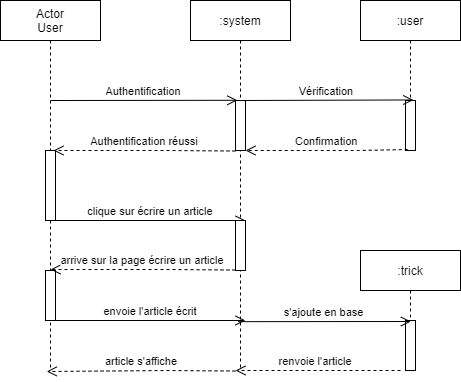

The diagram above was exported from draw.io. Its source (the exported page's mxGraphModel, read from the mxfile embedded in the PNG):
<mxGraphModel dx="1038" dy="489" grid="1" gridSize="10" guides="1" tooltips="1" connect="1" arrows="1" fold="1" page="1" pageScale="1" pageWidth="827" pageHeight="1169" math="0" shadow="0">
  <root>
    <mxCell id="0" />
    <mxCell id="1" parent="0" />
    <mxCell id="-C6RR770tFZefGjW9kf7-1" value="&#10;Actor&#10;User&#10;" style="shape=umlLifeline;perimeter=lifelinePerimeter;container=1;collapsible=0;recursiveResize=0;rounded=0;shadow=0;strokeWidth=1;" parent="1" vertex="1">
      <mxGeometry x="110" y="80" width="100" height="370" as="geometry" />
    </mxCell>
    <mxCell id="-C6RR770tFZefGjW9kf7-3" value="" style="points=[];perimeter=orthogonalPerimeter;rounded=0;shadow=0;strokeWidth=1;" parent="-C6RR770tFZefGjW9kf7-1" vertex="1">
      <mxGeometry x="45" y="150" width="10" height="70" as="geometry" />
    </mxCell>
    <mxCell id="-C6RR770tFZefGjW9kf7-21" value="" style="points=[];perimeter=orthogonalPerimeter;rounded=0;shadow=0;strokeWidth=1;" parent="-C6RR770tFZefGjW9kf7-1" vertex="1">
      <mxGeometry x="45" y="270" width="10" height="50" as="geometry" />
    </mxCell>
    <mxCell id="-C6RR770tFZefGjW9kf7-6" value="envoie l'article écrit" style="verticalAlign=bottom;endArrow=open;endSize=8;exitX=1;exitY=0.95;shadow=0;strokeWidth=1;" parent="-C6RR770tFZefGjW9kf7-1" edge="1">
      <mxGeometry relative="1" as="geometry">
        <mxPoint x="245" y="320" as="targetPoint" />
        <mxPoint x="55" y="320" as="sourcePoint" />
      </mxGeometry>
    </mxCell>
    <mxCell id="-C6RR770tFZefGjW9kf7-5" value=":system" style="shape=umlLifeline;perimeter=lifelinePerimeter;container=1;collapsible=0;recursiveResize=0;rounded=0;shadow=0;strokeWidth=1;" parent="1" vertex="1">
      <mxGeometry x="300" y="80" width="100" height="370" as="geometry" />
    </mxCell>
    <mxCell id="-C6RR770tFZefGjW9kf7-18" value="" style="points=[];perimeter=orthogonalPerimeter;rounded=0;shadow=0;strokeWidth=1;" parent="-C6RR770tFZefGjW9kf7-5" vertex="1">
      <mxGeometry x="45" y="100" width="10" height="50" as="geometry" />
    </mxCell>
    <mxCell id="-C6RR770tFZefGjW9kf7-9" value="Authentification réussi" style="verticalAlign=bottom;endArrow=open;dashed=1;endSize=8;exitX=0.18;exitY=0.372;shadow=0;strokeWidth=1;exitDx=0;exitDy=0;exitPerimeter=0;" parent="-C6RR770tFZefGjW9kf7-5" edge="1">
      <mxGeometry relative="1" as="geometry">
        <mxPoint x="-137" y="150" as="targetPoint" />
        <Array as="points">
          <mxPoint x="-21.80000000000001" y="150" />
        </Array>
        <mxPoint x="45.00000000000017" y="150.51999999999998" as="sourcePoint" />
      </mxGeometry>
    </mxCell>
    <mxCell id="-C6RR770tFZefGjW9kf7-16" value="clique sur écrire un article" style="verticalAlign=bottom;endArrow=open;endSize=8;exitX=1;exitY=0.95;shadow=0;strokeWidth=1;" parent="-C6RR770tFZefGjW9kf7-5" edge="1">
      <mxGeometry relative="1" as="geometry">
        <mxPoint x="55" y="220" as="targetPoint" />
        <mxPoint x="-135" y="220" as="sourcePoint" />
      </mxGeometry>
    </mxCell>
    <mxCell id="-C6RR770tFZefGjW9kf7-19" value="" style="points=[];perimeter=orthogonalPerimeter;rounded=0;shadow=0;strokeWidth=1;" parent="-C6RR770tFZefGjW9kf7-5" vertex="1">
      <mxGeometry x="45" y="220" width="10" height="50" as="geometry" />
    </mxCell>
    <mxCell id="-C6RR770tFZefGjW9kf7-20" value="arrive sur la page écrire un article" style="verticalAlign=bottom;endArrow=open;dashed=1;endSize=8;exitX=0.18;exitY=0.372;shadow=0;strokeWidth=1;exitDx=0;exitDy=0;exitPerimeter=0;" parent="-C6RR770tFZefGjW9kf7-5" edge="1">
      <mxGeometry relative="1" as="geometry">
        <mxPoint x="-140" y="269" as="targetPoint" />
        <Array as="points">
          <mxPoint x="-21.80000000000001" y="269" />
        </Array>
        <mxPoint x="45.00000000000023" y="269.52" as="sourcePoint" />
      </mxGeometry>
    </mxCell>
    <mxCell id="-C6RR770tFZefGjW9kf7-4" value="article s'affiche" style="verticalAlign=bottom;endArrow=open;dashed=1;endSize=8;exitX=0.18;exitY=0.372;shadow=0;strokeWidth=1;exitDx=0;exitDy=0;exitPerimeter=0;entryX=0.48;entryY=1;entryDx=0;entryDy=0;entryPerimeter=0;" parent="-C6RR770tFZefGjW9kf7-5" edge="1">
      <mxGeometry relative="1" as="geometry">
        <mxPoint x="-143.8" y="371" as="targetPoint" />
        <Array as="points">
          <mxPoint x="-21.80000000000001" y="370" />
        </Array>
        <mxPoint x="45.00000000000017" y="370.52" as="sourcePoint" />
      </mxGeometry>
    </mxCell>
    <mxCell id="-C6RR770tFZefGjW9kf7-12" value="Authentification" style="verticalAlign=bottom;endArrow=open;endSize=8;shadow=0;strokeWidth=1;entryX=0.18;entryY=-0.004;entryDx=0;entryDy=0;entryPerimeter=0;" parent="1" target="-C6RR770tFZefGjW9kf7-18" edge="1">
      <mxGeometry relative="1" as="geometry">
        <mxPoint x="345" y="180" as="targetPoint" />
        <mxPoint x="160" y="180" as="sourcePoint" />
      </mxGeometry>
    </mxCell>
    <mxCell id="-C6RR770tFZefGjW9kf7-13" value=":user" style="shape=umlLifeline;perimeter=lifelinePerimeter;container=1;collapsible=0;recursiveResize=0;rounded=0;shadow=0;strokeWidth=1;" parent="1" vertex="1">
      <mxGeometry x="470" y="80" width="100" height="150" as="geometry" />
    </mxCell>
    <mxCell id="-C6RR770tFZefGjW9kf7-15" value="" style="points=[];perimeter=orthogonalPerimeter;rounded=0;shadow=0;strokeWidth=1;" parent="-C6RR770tFZefGjW9kf7-13" vertex="1">
      <mxGeometry x="45" y="100" width="10" height="50" as="geometry" />
    </mxCell>
    <mxCell id="-C6RR770tFZefGjW9kf7-22" value=":trick" style="shape=umlLifeline;perimeter=lifelinePerimeter;container=1;collapsible=0;recursiveResize=0;rounded=0;shadow=0;strokeWidth=1;" parent="1" vertex="1">
      <mxGeometry x="470" y="330" width="100" height="120" as="geometry" />
    </mxCell>
    <mxCell id="-C6RR770tFZefGjW9kf7-23" value="" style="points=[];perimeter=orthogonalPerimeter;rounded=0;shadow=0;strokeWidth=1;" parent="-C6RR770tFZefGjW9kf7-22" vertex="1">
      <mxGeometry x="45" y="70" width="10" height="50" as="geometry" />
    </mxCell>
    <mxCell id="-C6RR770tFZefGjW9kf7-8" value="renvoie l'article" style="verticalAlign=bottom;endArrow=open;dashed=1;endSize=8;shadow=0;strokeWidth=1;" parent="-C6RR770tFZefGjW9kf7-22" edge="1">
      <mxGeometry x="0.0303" relative="1" as="geometry">
        <mxPoint x="-125" y="120" as="targetPoint" />
        <Array as="points">
          <mxPoint x="-10" y="120" />
        </Array>
        <mxPoint x="40" y="120" as="sourcePoint" />
        <mxPoint as="offset" />
      </mxGeometry>
    </mxCell>
    <mxCell id="-C6RR770tFZefGjW9kf7-24" value="Confirmation" style="verticalAlign=bottom;endArrow=open;dashed=1;endSize=8;shadow=0;strokeWidth=1;exitX=0.22;exitY=0.98;exitDx=0;exitDy=0;exitPerimeter=0;" parent="1" source="-C6RR770tFZefGjW9kf7-15" edge="1">
      <mxGeometry relative="1" as="geometry">
        <mxPoint x="355" y="230" as="targetPoint" />
        <Array as="points">
          <mxPoint x="470" y="230" />
        </Array>
        <mxPoint x="510" y="230" as="sourcePoint" />
      </mxGeometry>
    </mxCell>
    <mxCell id="-C6RR770tFZefGjW9kf7-14" value="Vérification" style="verticalAlign=bottom;endArrow=open;endSize=8;exitX=1;exitY=0.95;shadow=0;strokeWidth=1;entryX=0.528;entryY=0.663;entryDx=0;entryDy=0;entryPerimeter=0;" parent="1" target="-C6RR770tFZefGjW9kf7-13" edge="1">
      <mxGeometry relative="1" as="geometry">
        <mxPoint x="515" y="180" as="targetPoint" />
        <mxPoint x="350" y="180" as="sourcePoint" />
      </mxGeometry>
    </mxCell>
    <mxCell id="-C6RR770tFZefGjW9kf7-7" value="s'ajoute en base" style="verticalAlign=bottom;endArrow=open;endSize=8;exitX=0.476;exitY=0.868;shadow=0;strokeWidth=1;entryX=0.54;entryY=0.02;entryDx=0;entryDy=0;entryPerimeter=0;exitDx=0;exitDy=0;exitPerimeter=0;" parent="1" source="-C6RR770tFZefGjW9kf7-5" target="-C6RR770tFZefGjW9kf7-23" edge="1">
      <mxGeometry relative="1" as="geometry">
        <mxPoint x="540" y="480" as="targetPoint" />
        <mxPoint x="350" y="480" as="sourcePoint" />
      </mxGeometry>
    </mxCell>
  </root>
</mxGraphModel>